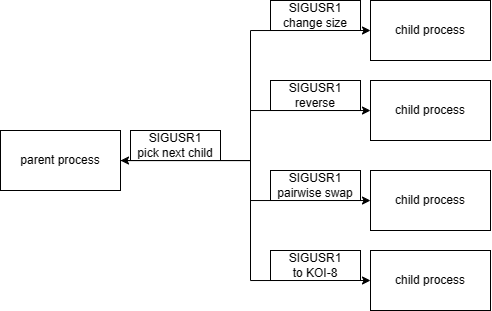

The diagram above was exported from draw.io. Its source (the exported page's mxGraphModel, read from the mxfile embedded in the PNG):
<mxGraphModel dx="788" dy="555" grid="1" gridSize="10" guides="1" tooltips="1" connect="1" arrows="1" fold="1" page="1" pageScale="1" pageWidth="827" pageHeight="1169" math="0" shadow="0">
  <root>
    <mxCell id="WIyWlLk6GJQsqaUBKTNV-0" />
    <mxCell id="WIyWlLk6GJQsqaUBKTNV-1" parent="WIyWlLk6GJQsqaUBKTNV-0" />
    <mxCell id="YOP3Fl8cx2-7l0AaQZWT-2" value="" style="edgeStyle=orthogonalEdgeStyle;rounded=0;orthogonalLoop=1;jettySize=auto;html=1;" edge="1" parent="WIyWlLk6GJQsqaUBKTNV-1" source="YOP3Fl8cx2-7l0AaQZWT-0" target="YOP3Fl8cx2-7l0AaQZWT-1">
      <mxGeometry relative="1" as="geometry">
        <Array as="points">
          <mxPoint x="310" y="260" />
          <mxPoint x="310" y="210" />
        </Array>
      </mxGeometry>
    </mxCell>
    <mxCell id="YOP3Fl8cx2-7l0AaQZWT-6" style="edgeStyle=orthogonalEdgeStyle;rounded=0;orthogonalLoop=1;jettySize=auto;html=1;" edge="1" parent="WIyWlLk6GJQsqaUBKTNV-1" source="YOP3Fl8cx2-7l0AaQZWT-0" target="YOP3Fl8cx2-7l0AaQZWT-3">
      <mxGeometry relative="1" as="geometry">
        <Array as="points">
          <mxPoint x="310" y="260" />
          <mxPoint x="310" y="300" />
        </Array>
      </mxGeometry>
    </mxCell>
    <mxCell id="YOP3Fl8cx2-7l0AaQZWT-7" style="edgeStyle=orthogonalEdgeStyle;rounded=0;orthogonalLoop=1;jettySize=auto;html=1;entryX=0;entryY=0.5;entryDx=0;entryDy=0;" edge="1" parent="WIyWlLk6GJQsqaUBKTNV-1" source="YOP3Fl8cx2-7l0AaQZWT-0" target="YOP3Fl8cx2-7l0AaQZWT-4">
      <mxGeometry relative="1" as="geometry">
        <Array as="points">
          <mxPoint x="310" y="260" />
          <mxPoint x="310" y="130" />
        </Array>
      </mxGeometry>
    </mxCell>
    <mxCell id="YOP3Fl8cx2-7l0AaQZWT-8" style="edgeStyle=orthogonalEdgeStyle;rounded=0;orthogonalLoop=1;jettySize=auto;html=1;entryX=0;entryY=0.5;entryDx=0;entryDy=0;startArrow=classic;startFill=1;" edge="1" parent="WIyWlLk6GJQsqaUBKTNV-1" source="YOP3Fl8cx2-7l0AaQZWT-0" target="YOP3Fl8cx2-7l0AaQZWT-5">
      <mxGeometry relative="1" as="geometry">
        <Array as="points">
          <mxPoint x="310" y="260" />
          <mxPoint x="310" y="380" />
        </Array>
      </mxGeometry>
    </mxCell>
    <mxCell id="YOP3Fl8cx2-7l0AaQZWT-0" value="parent process" style="rounded=0;whiteSpace=wrap;html=1;" vertex="1" parent="WIyWlLk6GJQsqaUBKTNV-1">
      <mxGeometry x="60" y="230" width="120" height="60" as="geometry" />
    </mxCell>
    <mxCell id="YOP3Fl8cx2-7l0AaQZWT-1" value="child process" style="rounded=0;whiteSpace=wrap;html=1;" vertex="1" parent="WIyWlLk6GJQsqaUBKTNV-1">
      <mxGeometry x="430" y="180" width="120" height="60" as="geometry" />
    </mxCell>
    <mxCell id="YOP3Fl8cx2-7l0AaQZWT-3" value="child process" style="rounded=0;whiteSpace=wrap;html=1;" vertex="1" parent="WIyWlLk6GJQsqaUBKTNV-1">
      <mxGeometry x="430" y="270" width="120" height="60" as="geometry" />
    </mxCell>
    <mxCell id="YOP3Fl8cx2-7l0AaQZWT-4" value="child process" style="rounded=0;whiteSpace=wrap;html=1;" vertex="1" parent="WIyWlLk6GJQsqaUBKTNV-1">
      <mxGeometry x="430" y="100" width="120" height="60" as="geometry" />
    </mxCell>
    <mxCell id="YOP3Fl8cx2-7l0AaQZWT-5" value="child process" style="rounded=0;whiteSpace=wrap;html=1;" vertex="1" parent="WIyWlLk6GJQsqaUBKTNV-1">
      <mxGeometry x="430" y="350" width="120" height="60" as="geometry" />
    </mxCell>
    <mxCell id="YOP3Fl8cx2-7l0AaQZWT-9" value="SIGUSR1&lt;br&gt;pick next child" style="rounded=0;whiteSpace=wrap;html=1;" vertex="1" parent="WIyWlLk6GJQsqaUBKTNV-1">
      <mxGeometry x="190" y="230" width="90" height="30" as="geometry" />
    </mxCell>
    <mxCell id="YOP3Fl8cx2-7l0AaQZWT-10" value="SIGUSR1&lt;br&gt;change size" style="rounded=0;whiteSpace=wrap;html=1;" vertex="1" parent="WIyWlLk6GJQsqaUBKTNV-1">
      <mxGeometry x="330" y="100" width="90" height="30" as="geometry" />
    </mxCell>
    <mxCell id="YOP3Fl8cx2-7l0AaQZWT-11" value="SIGUSR1&lt;br&gt;reverse" style="rounded=0;whiteSpace=wrap;html=1;" vertex="1" parent="WIyWlLk6GJQsqaUBKTNV-1">
      <mxGeometry x="330" y="180" width="90" height="30" as="geometry" />
    </mxCell>
    <mxCell id="YOP3Fl8cx2-7l0AaQZWT-12" value="SIGUSR1&lt;br&gt;pairwise swap" style="rounded=0;whiteSpace=wrap;html=1;" vertex="1" parent="WIyWlLk6GJQsqaUBKTNV-1">
      <mxGeometry x="330" y="270" width="90" height="30" as="geometry" />
    </mxCell>
    <mxCell id="YOP3Fl8cx2-7l0AaQZWT-13" value="SIGUSR1&lt;br&gt;to KOI-8" style="rounded=0;whiteSpace=wrap;html=1;" vertex="1" parent="WIyWlLk6GJQsqaUBKTNV-1">
      <mxGeometry x="330" y="350" width="90" height="30" as="geometry" />
    </mxCell>
  </root>
</mxGraphModel>